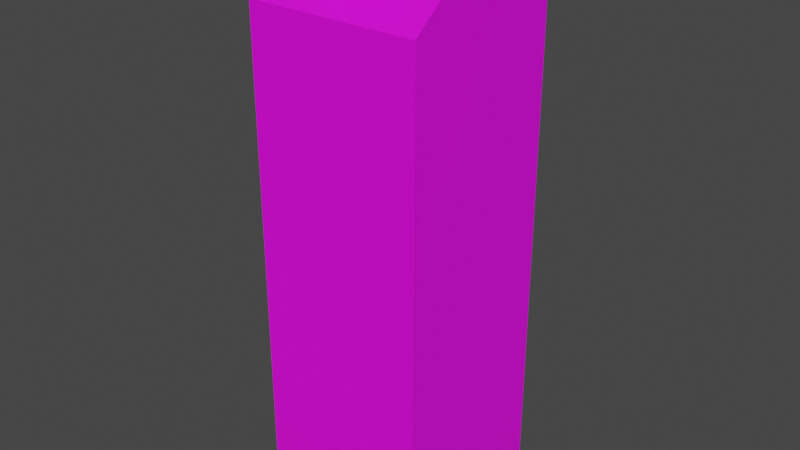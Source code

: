 # Source: milk-carton.blend  (saved by Blender 3.6.13; exported with 4.5.12 LTS)
import bpy
from mathutils import Matrix  # noqa: F401  (used for matrix-valued properties, if any)

bpy.ops.wm.read_factory_settings(use_empty=True)
scene = bpy.context.scene
scene.name = 'Scene'

# ---- collections
col_collection = bpy.data.collections.new('Collection'); scene.collection.children.link(col_collection)

# ---- images (referenced by path relative to the original .blend; pixels are not part of the script)
import os
ASSET_DIR = os.environ.get("B2B_ASSET_DIR", "")  # directory of the original .blend (textures are referenced by path, not embedded)
HERE = os.path.dirname(os.path.abspath(__file__))  # packed textures are extracted next to this script under _unpacked/

def load_image(name, relpath, width, height, colorspace="sRGB"):
    """Load a texture the original file referenced (path relative to the .blend, or extracted next to this script)."""
    p = next((c for c in (os.path.join(HERE, relpath), os.path.join(ASSET_DIR, relpath)) if relpath and os.path.exists(c)), "")
    if p:
        img = bpy.data.images.load(p, check_existing=True)
        img.name = name
    else:  # same state as the original file: an image datablock whose file is absent (Cycles renders it pink)
        img = bpy.data.images.new(name, width, height)
        img.source = "FILE"
        img.filepath = "//" + (relpath or name)
    img.colorspace_settings.name = colorspace
    return img
img_milkcarton_jpg = load_image('milkcarton.jpg', 'textures/milkcarton.jpg', 1024, 1024, 'sRGB')

# ---- materials (node trees are filled in below, after node groups)
mat_material = bpy.data.materials.new('Material')
mat_material.alpha_threshold = 0.0
mat_material.use_transparent_shadow = False
mat_material.roughness = 0.5
mat_material.line_color = (0.0, 0.0, 0.0, 1.0)

# ---- node groups
ng_auto_smooth = bpy.data.node_groups.new('Auto Smooth', 'GeometryNodeTree')
_s = ng_auto_smooth.interface.new_socket(name='Geometry', in_out='OUTPUT', socket_type='NodeSocketGeometry')
_s = ng_auto_smooth.interface.new_socket(name='Geometry', in_out='INPUT', socket_type='NodeSocketGeometry')
_s = ng_auto_smooth.interface.new_socket(name='Angle', in_out='INPUT', socket_type='NodeSocketFloat')
_s.subtype = 'ANGLE'
_s.min_value = 0.0
_s.max_value = 3.142
ng_auto_smooth.is_modifier = True
_N = ng_auto_smooth.nodes; _L = ng_auto_smooth.links
n0 = _N.new('NodeGroupOutput'); n0.name = 'Group Output'; n0.location = (480, -100)
n1 = _N.new('NodeGroupInput'); n1.name = 'Group Input'; n1.location = (-420, -300)
n2 = _N.new('NodeGroupInput'); n2.name = 'Group Input.001'; n2.location = (-60, -100)
n3 = _N.new('GeometryNodeSetShadeSmooth'); n3.name = 'Set Shade Smooth'; n3.location = (120, -100)
n3.domain = 'EDGE'
n4 = _N.new('GeometryNodeSetShadeSmooth'); n4.name = 'Set Shade Smooth.001'; n4.location = (300, -100)
n5 = _N.new('GeometryNodeInputMeshEdgeAngle'); n5.name = 'Edge Angle'; n5.location = (-420, -220)
n6 = _N.new('GeometryNodeInputEdgeSmooth'); n6.name = 'Is Edge Smooth'; n6.location = (-60, -160)
n7 = _N.new('GeometryNodeInputShadeSmooth'); n7.name = 'Is Face Smooth'; n7.location = (-240, -340)
n8 = _N.new('FunctionNodeBooleanMath'); n8.name = 'Boolean Math'; n8.location = (-60, -220)
n9 = _N.new('FunctionNodeCompare'); n9.name = 'Compare'; n9.location = (-240, -180)
n9.operation = 'LESS_EQUAL'
_L.new(n5.outputs[0], n9.inputs[0])
_L.new(n4.outputs[0], n0.inputs[0])
_L.new(n1.outputs[1], n9.inputs[1])
_L.new(n9.outputs[0], n8.inputs[0])
_L.new(n7.outputs[0], n8.inputs[1])
_L.new(n2.outputs[0], n3.inputs[0])
_L.new(n6.outputs[0], n3.inputs[1])
_L.new(n3.outputs[0], n4.inputs[0])
_L.new(n8.outputs[0], n3.inputs[2])
n0.is_active_output = True

# ---- material node trees
mat_material.use_nodes = True; mat_material.node_tree.nodes.clear()
_N = mat_material.node_tree.nodes; _L = mat_material.node_tree.links
n0 = _N.new('ShaderNodeOutputMaterial'); n0.name = 'Material Output'; n0.location = (300, 300)
n1 = _N.new('ShaderNodeBsdfPrincipled'); n1.name = 'Principled BSDF'; n1.location = (10, 300)
n1.distribution = 'GGX'
n1.subsurface_method = 'RANDOM_WALK_SKIN'
n1.inputs[3].default_value = 1.45
n1.inputs[27].default_value = (0.0, 0.0, 0.0, 1.0)
n1.inputs[28].default_value = 1.0
n2 = _N.new('ShaderNodeTexImage'); n2.name = 'Image Texture'; n2.location = (-378, 281)
n2.image = img_milkcarton_jpg
_L.new(n1.outputs[0], n0.inputs[0])
_L.new(n2.outputs[0], n1.inputs[0])
n0.is_active_output = True

# ---- world
world_world = bpy.data.worlds.new('World'); scene.world = world_world
world_world.use_nodes = True; world_world.node_tree.nodes.clear()
_N = world_world.node_tree.nodes; _L = world_world.node_tree.links
n0 = _N.new('ShaderNodeOutputWorld'); n0.name = 'World Output'; n0.location = (300, 300)
n1 = _N.new('ShaderNodeBackground'); n1.name = 'Background'; n1.location = (10, 300)
n1.inputs[0].default_value = (0.05088, 0.05088, 0.05088, 1.0)
_L.new(n1.outputs[0], n0.inputs[0])
n0.is_active_output = True
world_world.color = (0.05088, 0.05088, 0.05088)
world_world.use_sun_shadow = False
world_world.sun_shadow_jitter_overblur = 0.0

# ---- meshes
me_cube = bpy.data.meshes.new('Cube')
me_cube.from_pydata([(0.035, 0.035, 0.2), (0.035, 0.035, 0.0), (0.035, -0.035, 0.2), (0.035, -0.035, 0.0), (-0.035, 0.035, 0.2), (-0.035, 0.035, 0.0), (-0.035, -0.035, 0.2), (-0.035, -0.035, 0.0), (0.035, 0.0, 0.2282), (-0.035, 0.0, 0.2282), (8.679e-09, 0.003751, 0.2096), (8.679e-09, -0.01211, 0.2292), (0.002458, 0.003563, 0.2094), (0.002458, -0.0123, 0.229), (0.004822, 0.003006, 0.209), (0.004822, -0.01286, 0.2286), (0.007001, 0.002101, 0.2082), (0.007001, -0.01376, 0.2278), (0.00891, 0.0008832, 0.2073), (0.00891, -0.01498, 0.2268), (0.01048, -0.0006005, 0.2061), (0.01048, -0.01647, 0.2256), (0.01164, -0.002293, 0.2047), (0.01164, -0.01816, 0.2243), (0.01236, -0.00413, 0.2032), (0.01236, -0.01999, 0.2228), (0.0126, -0.00604, 0.2016), (0.0126, -0.0219, 0.2212), (0.01236, -0.00795, 0.2001), (0.01236, -0.02381, 0.2197), (0.01164, -0.009787, 0.1986), (0.01164, -0.02565, 0.2182), (0.01048, -0.01148, 0.1972), (0.01048, -0.02734, 0.2168), (0.00891, -0.01296, 0.196), (0.00891, -0.02883, 0.2156), (0.007001, -0.01418, 0.1951), (0.007001, -0.03005, 0.2146), (0.004822, -0.01509, 0.1943), (0.004822, -0.03095, 0.2139), (0.002458, -0.01564, 0.1939), (0.002458, -0.03151, 0.2134), (8.679e-09, -0.01583, 0.1937), (8.679e-09, -0.0317, 0.2133), (-0.002458, -0.01564, 0.1939), (-0.002458, -0.03151, 0.2134), (-0.004822, -0.01509, 0.1943), (-0.004822, -0.03095, 0.2139), (-0.007001, -0.01418, 0.1951), (-0.007001, -0.03005, 0.2146), (-0.00891, -0.01296, 0.196), (-0.00891, -0.02883, 0.2156), (-0.01048, -0.01148, 0.1972), (-0.01048, -0.02734, 0.2168), (-0.01164, -0.009787, 0.1986), (-0.01164, -0.02565, 0.2182), (-0.01236, -0.00795, 0.2001), (-0.01236, -0.02381, 0.2197), (-0.0126, -0.00604, 0.2016), (-0.0126, -0.0219, 0.2212), (-0.01236, -0.00413, 0.2032), (-0.01236, -0.01999, 0.2228), (-0.01164, -0.002293, 0.2047), (-0.01164, -0.01816, 0.2243), (-0.01048, -0.0006005, 0.2061), (-0.01048, -0.01647, 0.2256), (-0.00891, 0.0008832, 0.2073), (-0.00891, -0.01498, 0.2268), (-0.007001, 0.002101, 0.2082), (-0.007001, -0.01376, 0.2278), (-0.004822, 0.003006, 0.209), (-0.004822, -0.01286, 0.2286), (-0.002458, 0.003563, 0.2094), (-0.002458, -0.0123, 0.229)], [], [(8, 9, 6, 2), (3, 2, 6, 7), (7, 6, 4, 5), (1, 0, 2, 3), (5, 4, 0, 1), (8, 2, 0), (1, 3, 7, 5), (9, 4, 6), (0, 4, 9, 8), (10, 11, 13, 12), (12, 13, 15, 14), (14, 15, 17, 16), (16, 17, 19, 18), (18, 19, 21, 20), (20, 21, 23, 22), (22, 23, 25, 24), (24, 25, 27, 26), (26, 27, 29, 28), (28, 29, 31, 30), (30, 31, 33, 32), (32, 33, 35, 34), (34, 35, 37, 36), (36, 37, 39, 38), (38, 39, 41, 40), (40, 41, 43, 42), (42, 43, 45, 44), (44, 45, 47, 46), (46, 47, 49, 48), (48, 49, 51, 50), (50, 51, 53, 52), (52, 53, 55, 54), (54, 55, 57, 56), (56, 57, 59, 58), (58, 59, 61, 60), (60, 61, 63, 62), (62, 63, 65, 64), (64, 65, 67, 66), (66, 67, 69, 68), (68, 69, 71, 70), (13, 11, 73, 71, 69, 67, 65, 63, 61, 59, 57, 55, 53, 51, 49, 47, 45, 43, 41, 39, 37, 35, 33, 31, 29, 27, 25, 23, 21, 19, 17, 15), (70, 71, 73, 72), (72, 73, 11, 10), (10, 12, 14, 16, 18, 20, 22, 24, 26, 28, 30, 32, 34, 36, 38, 40, 42, 44, 46, 48, 50, 52, 54, 56, 58, 60, 62, 64, 66, 68, 70, 72)])
me_cube.polygons.foreach_set('use_smooth', [True] * 43)
_uv = me_cube.uv_layers.new(name='UVMap')
_uv.uv.foreach_set('vector', [0.5022, 0.9354, 0.354, 0.9354, 0.354, 0.7363, 0.5022, 0.7363, 0.5022, 0.05497, 0.5022, 0.7363, 0.354, 0.7363, 0.354, 0.05497, 0.354, 0.05497, 0.354, 0.7363, 0.2059, 0.7363, 0.2059, 0.05497, 0.6503, 0.05497, 0.6503, 0.7363, 0.5022, 0.7363, 0.5022, 0.05497, 0.7985, 0.05497, 0.7985, 0.7363, 0.6503, 0.7363, 0.6503, 0.05497, 0.724, 0.7407, 0.7916, 0.8415, 0.6565, 0.8415, 0.1687, 0.4346, 0.1687, 0.6846, 0.03353, 0.6846, 0.03353, 0.4346, 0.4251, 0.7745, 0.4926, 0.8752, 0.3575, 0.8752, 0.6503, 0.7363, 0.7985, 0.7363, 0.7985, 0.9354, 0.6503, 0.9354, 8.847e-05, 0.7187, 0.1724, 0.7187, 0.1724, 0.75, 8.847e-05, 0.75, 8.847e-05, 0.75, 0.1724, 0.75, 0.1724, 0.7812, 8.835e-05, 0.7812, 8.835e-05, 0.7812, 0.1724, 0.7812, 0.1724, 0.8124, 8.847e-05, 0.8124, 8.847e-05, 0.8124, 0.1724, 0.8124, 0.1724, 0.8437, 8.835e-05, 0.8437, 8.835e-05, 0.8437, 0.1724, 0.8437, 0.1724, 0.8749, 8.847e-05, 0.8749, 8.847e-05, 0.8749, 0.1724, 0.8749, 0.1724, 0.9062, 8.834e-05, 0.9062, 8.834e-05, 0.9062, 0.1724, 0.9062, 0.1724, 0.9374, 8.834e-05, 0.9374, 8.834e-05, 0.9374, 0.1724, 0.9374, 0.1724, 0.9687, 8.834e-05, 0.9687, 8.834e-05, 0.9687, 0.1724, 0.9687, 0.1724, 0.9999, 8.846e-05, 0.9999, 8.849e-05, 8.803e-05, 0.1724, 8.804e-05, 0.1724, 0.03133, 8.849e-05, 0.03133, 8.849e-05, 0.03133, 0.1724, 0.03133, 0.1724, 0.06258, 8.836e-05, 0.06258, 8.836e-05, 0.06258, 0.1724, 0.06258, 0.1724, 0.09382, 8.848e-05, 0.09382, 8.848e-05, 0.09382, 0.1724, 0.09382, 0.1724, 0.1251, 8.848e-05, 0.1251, 8.848e-05, 0.1251, 0.1724, 0.1251, 0.1724, 0.1563, 8.848e-05, 0.1563, 8.848e-05, 0.1563, 0.1724, 0.1563, 0.1724, 0.1876, 8.848e-05, 0.1876, 8.848e-05, 0.1876, 0.1724, 0.1876, 0.1724, 0.2188, 8.848e-05, 0.2188, 8.848e-05, 0.2188, 0.1724, 0.2188, 0.1724, 0.25, 8.848e-05, 0.25, 8.848e-05, 0.25, 0.1724, 0.25, 0.1724, 0.2813, 8.848e-05, 0.2813, 8.848e-05, 0.2813, 0.1724, 0.2813, 0.1724, 0.3125, 8.848e-05, 0.3125, 8.848e-05, 0.3125, 0.1724, 0.3125, 0.1724, 0.3438, 8.848e-05, 0.3438, 8.848e-05, 0.3438, 0.1724, 0.3438, 0.1724, 0.375, 8.848e-05, 0.375, 8.848e-05, 0.375, 0.1724, 0.375, 0.1724, 0.4063, 8.848e-05, 0.4063, 8.848e-05, 0.4063, 0.1724, 0.4063, 0.1724, 0.4375, 8.848e-05, 0.4375, 8.848e-05, 0.4375, 0.1724, 0.4375, 0.1724, 0.4688, 8.848e-05, 0.4688, 8.848e-05, 0.4688, 0.1724, 0.4688, 0.1724, 0.5, 8.835e-05, 0.5, 8.835e-05, 0.5, 0.1724, 0.5, 0.1724, 0.5312, 8.835e-05, 0.5312, 8.835e-05, 0.5312, 0.1724, 0.5312, 0.1724, 0.5625, 8.847e-05, 0.5625, 8.847e-05, 0.5625, 0.1724, 0.5625, 0.1724, 0.5937, 8.847e-05, 0.5937, 8.847e-05, 0.5937, 0.1724, 0.5937, 0.1724, 0.625, 8.847e-05, 0.625, 8.847e-05, 0.625, 0.1724, 0.625, 0.1724, 0.6562, 8.835e-05, 0.6562, 0.1188, 0.4881, 0.1032, 0.5, 0.08659, 0.5061, 0.06969, 0.5061, 0.05313, 0.5, 0.03752, 0.4881, 0.02348, 0.4707, 0.01153, 0.4486, 0.002149, 0.4227, -0.004315, 0.3938, -0.007611, 0.3632, -0.007611, 0.3319, -0.004315, 0.3013, 0.002149, 0.2724, 0.01153, 0.2464, 0.02348, 0.2243, 0.03752, 0.207, 0.05313, 0.195, 0.06969, 0.1889, 0.08659, 0.1889, 0.1032, 0.195, 0.1188, 0.207, 0.1328, 0.2243, 0.1447, 0.2464, 0.1541, 0.2724, 0.1606, 0.3013, 0.1639, 0.3319, 0.1639, 0.3632, 0.1606, 0.3938, 0.1541, 0.4227, 0.1447, 0.4486, 0.1328, 0.4707, 8.835e-05, 0.6562, 0.1724, 0.6562, 0.1724, 0.6875, 8.847e-05, 0.6875, 8.847e-05, 0.6875, 0.1724, 0.6875, 0.1724, 0.7187, 8.847e-05, 0.7187, 0.09804, 0.6489, 0.1146, 0.655, 0.1302, 0.667, 0.1443, 0.6843, 0.1562, 0.7064, 0.1656, 0.7324, 0.1721, 0.7613, 0.1754, 0.7919, 0.1754, 0.8231, 0.1721, 0.8538, 0.1656, 0.8826, 0.1562, 0.9086, 0.1443, 0.9307, 0.1302, 0.9481, 0.1146, 0.96, 0.09804, 0.9661, 0.08115, 0.9661, 0.06459, 0.96, 0.04898, 0.9481, 0.03494, 0.9307, 0.02299, 0.9086, 0.01361, 0.8827, 0.007143, 0.8538, 0.003848, 0.8231, 0.003848, 0.7919, 0.007143, 0.7613, 0.01361, 0.7324, 0.02299, 0.7064, 0.03494, 0.6843, 0.04898, 0.667, 0.06459, 0.655, 0.08115, 0.6489])
me_cube.materials.append(mat_material)
me_cube.use_mirror_vertex_groups = False
me_cube.update()

# ---- objects
ob_cube = bpy.data.objects.new('Cube', me_cube)

# ---- transforms, parenting, visibility, modifiers, constraints
ob_cube.location = (0.0, 0.0, 0.0)
ob_cube.lock_rotations_4d = False
ob_cube.empty_display_type = 'ARROWS'
ob_cube.lineart.crease_threshold = 0.0
_m = ob_cube.modifiers.new('Auto Smooth', 'NODES')
_m.node_group = ng_auto_smooth
_gi = [s.identifier for s in ng_auto_smooth.interface.items_tree if s.item_type == 'SOCKET' and s.in_out == 'INPUT']
_m[_gi[1]] = 0.5236  # Angle

# ---- collection membership
col_collection.objects.link(ob_cube)

# ---- scene / render settings (as saved in the file)
scene.frame_start = 1; scene.frame_end = 250; scene.frame_set(1)
scene.render.engine = 'BLENDER_EEVEE_NEXT'
scene.cycles.sampling_pattern = 'TABULATED_SOBOL'
scene.view_settings.view_transform = 'Filmic'
bpy.context.view_layer.update()

# ---- added for rendering (the .blend has no active camera and no usable light): camera, sun
cam_auto = bpy.data.cameras.new('AutoCamera')
cam_auto.lens = 50.0
cam_auto.sensor_width = 36.0
cam_auto.clip_end = 1000.0
ob_auto_camera = bpy.data.objects.new('AutoCamera', cam_auto)
scene.collection.objects.link(ob_auto_camera)
ob_auto_camera.location = (0.230963, -0.277155, 0.29935)
ob_auto_camera.rotation_euler = (1.09748, -7.21219e-08, 0.694738)
scene.camera = ob_auto_camera
light_auto_sun = bpy.data.lights.new('AutoSun', 'SUN')
light_auto_sun.energy = 3.0
light_auto_sun.angle = 0.0523599
ob_auto_sun = bpy.data.objects.new('AutoSun', light_auto_sun)
scene.collection.objects.link(ob_auto_sun)
ob_auto_sun.rotation_euler = (0.872665, 0.174533, 0.523599)
bpy.context.view_layer.update()
